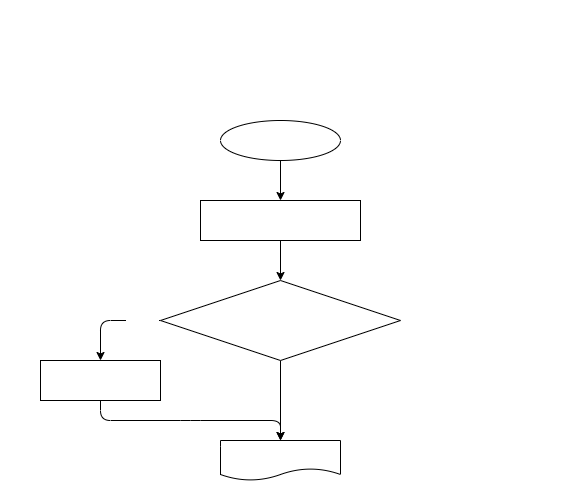

The diagram above was exported from draw.io. Its source (the exported page's mxGraphModel, read from the mxfile embedded in the PNG):
<mxGraphModel dx="292" dy="409" grid="1" gridSize="10" guides="1" tooltips="1" connect="1" arrows="1" fold="1" page="1" pageScale="1" pageWidth="827" pageHeight="1169" math="0" shadow="0">
  <root>
    <mxCell id="0" />
    <mxCell id="1" parent="0" />
    <mxCell id="2" value="&lt;p style=&quot;box-sizing: border-box ; margin: 0px ; font-weight: normal ; font-family: &amp;#34;roboto&amp;#34; , &amp;#34;san francisco&amp;#34; , &amp;#34;helvetica neue&amp;#34; , &amp;#34;helvetica&amp;#34; , &amp;#34;arial&amp;#34; ; font-size: 14px ; font-style: normal ; letter-spacing: normal ; text-indent: 0px ; text-transform: none ; word-spacing: 0px ; text-decoration: none&quot;&gt;&lt;font color=&quot;#ffffff&quot;&gt;&lt;strong style=&quot;box-sizing: border-box ; font-weight: 700&quot;&gt;Задача 6:&lt;/strong&gt;&lt;span class=&quot;Apple-converted-space&quot;&gt;&amp;nbsp;&lt;/span&gt;Напишите программу, которая на вход принимает число и выдаёт, является ли число чётным (делится ли оно на два без остатка).&lt;/font&gt;&lt;/p&gt;&lt;p style=&quot;box-sizing: border-box ; margin: 0px ; font-weight: normal ; font-family: &amp;#34;roboto&amp;#34; , &amp;#34;san francisco&amp;#34; , &amp;#34;helvetica neue&amp;#34; , &amp;#34;helvetica&amp;#34; , &amp;#34;arial&amp;#34; ; font-size: 14px ; font-style: normal ; letter-spacing: normal ; text-indent: 0px ; text-transform: none ; word-spacing: 0px ; text-decoration: none&quot;&gt;&lt;font color=&quot;#ffffff&quot;&gt;4 -&amp;gt; да&lt;br style=&quot;box-sizing: border-box&quot;&gt;-3 -&amp;gt; нет&lt;br style=&quot;box-sizing: border-box&quot;&gt;7 -&amp;gt; нет&lt;/font&gt;&lt;/p&gt;" style="text;whiteSpace=wrap;html=1;" parent="1" vertex="1">
      <mxGeometry x="40" y="40" width="560" height="120" as="geometry" />
    </mxCell>
    <mxCell id="5" value="" style="edgeStyle=none;html=1;fontFamily=Courier New;fontSize=14;fontColor=#FFFFFF;" parent="1" source="3" target="4" edge="1">
      <mxGeometry relative="1" as="geometry" />
    </mxCell>
    <mxCell id="3" value="start" style="ellipse;whiteSpace=wrap;html=1;fontColor=#FFFFFF;fontSize=14;fontFamily=Courier New;" parent="1" vertex="1">
      <mxGeometry x="260" y="160" width="120" height="40" as="geometry" />
    </mxCell>
    <mxCell id="7" value="" style="edgeStyle=none;html=1;fontFamily=Courier New;fontSize=14;fontColor=#FFFFFF;" parent="1" source="4" target="6" edge="1">
      <mxGeometry relative="1" as="geometry" />
    </mxCell>
    <mxCell id="4" value="number = 4&lt;br&gt;result = &quot;нет&quot;" style="whiteSpace=wrap;html=1;fontSize=14;fontFamily=Courier New;fontColor=#FFFFFF;" parent="1" vertex="1">
      <mxGeometry x="240" y="240" width="160" height="40" as="geometry" />
    </mxCell>
    <mxCell id="11" style="edgeStyle=none;html=1;exitX=0;exitY=0.5;exitDx=0;exitDy=0;entryX=0.5;entryY=0;entryDx=0;entryDy=0;fontFamily=Courier New;fontSize=14;fontColor=#FFFFFF;" parent="1" source="6" target="9" edge="1">
      <mxGeometry relative="1" as="geometry">
        <Array as="points">
          <mxPoint x="140" y="360" />
        </Array>
      </mxGeometry>
    </mxCell>
    <mxCell id="12" value="true" style="edgeLabel;html=1;align=center;verticalAlign=middle;resizable=0;points=[];fontSize=14;fontFamily=Courier New;fontColor=#FFFFFF;" parent="11" vertex="1" connectable="0">
      <mxGeometry x="-0.6143" y="2" relative="1" as="geometry">
        <mxPoint y="-3" as="offset" />
      </mxGeometry>
    </mxCell>
    <mxCell id="14" value="" style="edgeStyle=none;html=1;fontFamily=Courier New;fontSize=14;fontColor=#FFFFFF;" parent="1" source="6" target="13" edge="1">
      <mxGeometry relative="1" as="geometry" />
    </mxCell>
    <mxCell id="6" value="number mod 2 == 0" style="rhombus;whiteSpace=wrap;html=1;fontSize=14;fontFamily=Courier New;fontColor=#FFFFFF;" parent="1" vertex="1">
      <mxGeometry x="200" y="320" width="240" height="80" as="geometry" />
    </mxCell>
    <mxCell id="15" style="edgeStyle=none;html=1;exitX=0.5;exitY=1;exitDx=0;exitDy=0;entryX=0.5;entryY=0;entryDx=0;entryDy=0;fontFamily=Courier New;fontSize=14;fontColor=#FFFFFF;" parent="1" source="9" target="13" edge="1">
      <mxGeometry relative="1" as="geometry">
        <Array as="points">
          <mxPoint x="140" y="460" />
          <mxPoint x="230" y="460" />
          <mxPoint x="320" y="460" />
          <mxPoint x="320" y="480" />
        </Array>
      </mxGeometry>
    </mxCell>
    <mxCell id="9" value="result = &quot;да&quot;" style="whiteSpace=wrap;html=1;fontSize=14;fontFamily=Courier New;fontColor=#FFFFFF;" parent="1" vertex="1">
      <mxGeometry x="80" y="400" width="120" height="40" as="geometry" />
    </mxCell>
    <mxCell id="13" value="result" style="shape=document;whiteSpace=wrap;html=1;boundedLbl=1;fontSize=14;fontFamily=Courier New;fontColor=#FFFFFF;" parent="1" vertex="1">
      <mxGeometry x="260" y="480" width="120" height="40" as="geometry" />
    </mxCell>
  </root>
</mxGraphModel>